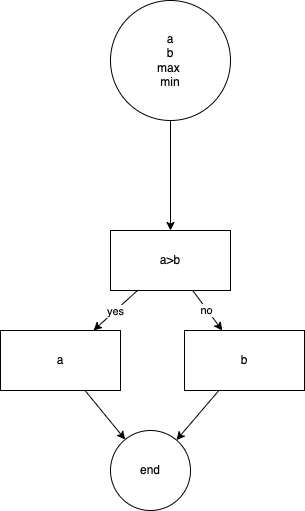

The diagram above was exported from draw.io. Its source (the exported page's mxGraphModel, read from the mxfile embedded in the PNG):
<mxGraphModel dx="736" dy="459" grid="1" gridSize="10" guides="1" tooltips="1" connect="1" arrows="1" fold="1" page="1" pageScale="1" pageWidth="827" pageHeight="1169" math="0" shadow="0">
  <root>
    <mxCell id="0" />
    <mxCell id="1" parent="0" />
    <mxCell id="4" value="" style="edgeStyle=none;html=1;" parent="1" source="2" target="3" edge="1">
      <mxGeometry relative="1" as="geometry" />
    </mxCell>
    <mxCell id="2" value="a&lt;br&gt;b&lt;br&gt;max&amp;nbsp;&lt;br&gt;min" style="ellipse;whiteSpace=wrap;html=1;aspect=fixed;" parent="1" vertex="1">
      <mxGeometry x="280" y="40" width="120" height="120" as="geometry" />
    </mxCell>
    <mxCell id="6" value="" style="edgeStyle=none;html=1;" parent="1" source="3" target="5" edge="1">
      <mxGeometry relative="1" as="geometry" />
    </mxCell>
    <mxCell id="7" value="yes" style="edgeLabel;html=1;align=center;verticalAlign=middle;resizable=0;points=[];" parent="6" vertex="1" connectable="0">
      <mxGeometry x="0.0475" relative="1" as="geometry">
        <mxPoint as="offset" />
      </mxGeometry>
    </mxCell>
    <mxCell id="9" value="" style="edgeStyle=none;html=1;" parent="1" source="3" target="8" edge="1">
      <mxGeometry relative="1" as="geometry" />
    </mxCell>
    <mxCell id="10" value="no" style="edgeLabel;html=1;align=center;verticalAlign=middle;resizable=0;points=[];" parent="9" vertex="1" connectable="0">
      <mxGeometry x="-0.0801" y="-1" relative="1" as="geometry">
        <mxPoint as="offset" />
      </mxGeometry>
    </mxCell>
    <mxCell id="3" value="a&amp;gt;b" style="whiteSpace=wrap;html=1;" parent="1" vertex="1">
      <mxGeometry x="280" y="270" width="120" height="60" as="geometry" />
    </mxCell>
    <mxCell id="13" style="edgeStyle=none;html=1;" parent="1" source="5" target="12" edge="1">
      <mxGeometry relative="1" as="geometry" />
    </mxCell>
    <mxCell id="5" value="a" style="whiteSpace=wrap;html=1;" parent="1" vertex="1">
      <mxGeometry x="170" y="370" width="120" height="60" as="geometry" />
    </mxCell>
    <mxCell id="11" style="edgeStyle=none;html=1;" parent="1" source="8" target="12" edge="1">
      <mxGeometry relative="1" as="geometry">
        <mxPoint x="350" y="500" as="targetPoint" />
      </mxGeometry>
    </mxCell>
    <mxCell id="8" value="b" style="whiteSpace=wrap;html=1;" parent="1" vertex="1">
      <mxGeometry x="354" y="370" width="120" height="60" as="geometry" />
    </mxCell>
    <mxCell id="12" value="end" style="ellipse;whiteSpace=wrap;html=1;aspect=fixed;" parent="1" vertex="1">
      <mxGeometry x="280" y="470" width="80" height="80" as="geometry" />
    </mxCell>
  </root>
</mxGraphModel>